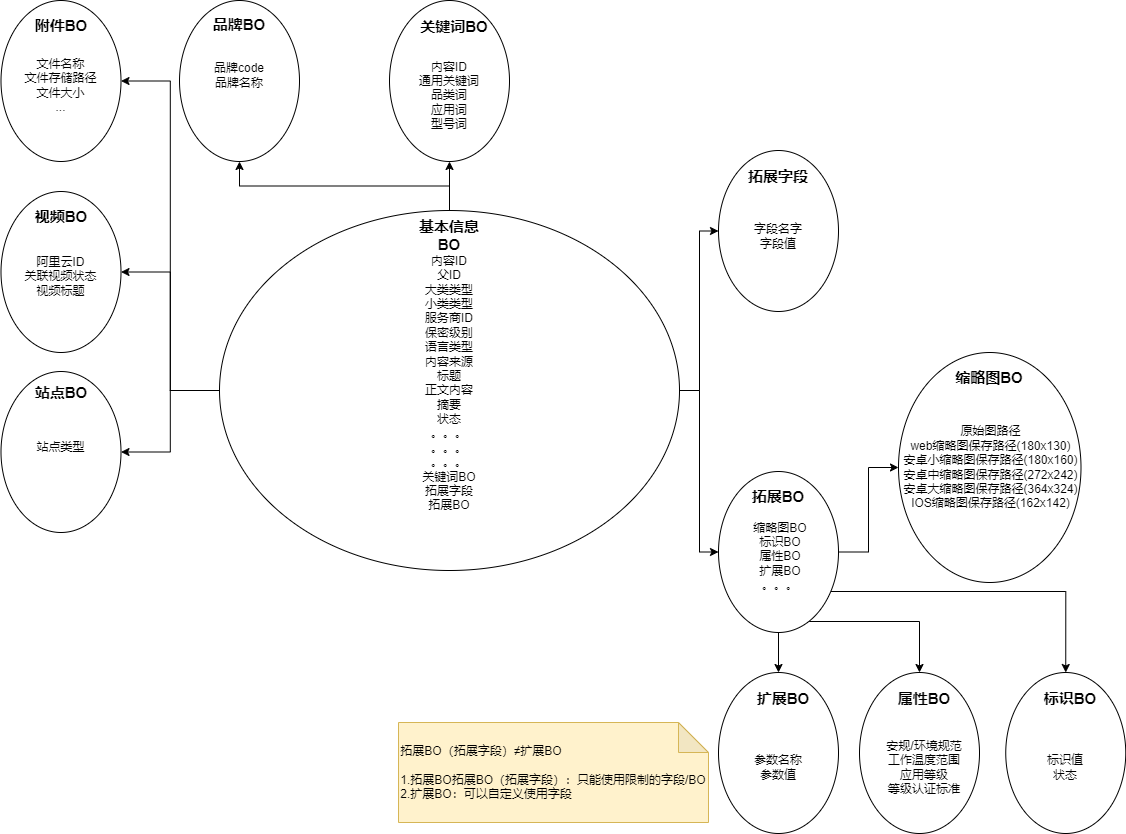

The diagram above was exported from draw.io. Its source (the exported page's mxGraphModel, read from the mxfile embedded in the PNG):
<mxGraphModel dx="1434" dy="844" grid="1" gridSize="10" guides="1" tooltips="1" connect="1" arrows="1" fold="1" page="1" pageScale="1" pageWidth="827" pageHeight="1169" math="0" shadow="0">
  <root>
    <mxCell id="0" />
    <mxCell id="1" parent="0" />
    <mxCell id="IHzJAJhL7PLVO4PP7DE4-5" value="" style="edgeStyle=orthogonalEdgeStyle;rounded=0;orthogonalLoop=1;jettySize=auto;html=1;" parent="1" source="IHzJAJhL7PLVO4PP7DE4-1" target="IHzJAJhL7PLVO4PP7DE4-4" edge="1">
      <mxGeometry relative="1" as="geometry" />
    </mxCell>
    <mxCell id="IHzJAJhL7PLVO4PP7DE4-39" style="edgeStyle=orthogonalEdgeStyle;rounded=0;orthogonalLoop=1;jettySize=auto;html=1;entryX=1;entryY=0.5;entryDx=0;entryDy=0;" parent="1" source="IHzJAJhL7PLVO4PP7DE4-1" target="IHzJAJhL7PLVO4PP7DE4-15" edge="1">
      <mxGeometry relative="1" as="geometry" />
    </mxCell>
    <mxCell id="IHzJAJhL7PLVO4PP7DE4-40" style="edgeStyle=orthogonalEdgeStyle;rounded=0;orthogonalLoop=1;jettySize=auto;html=1;entryX=1;entryY=0.5;entryDx=0;entryDy=0;" parent="1" source="IHzJAJhL7PLVO4PP7DE4-1" target="IHzJAJhL7PLVO4PP7DE4-19" edge="1">
      <mxGeometry relative="1" as="geometry" />
    </mxCell>
    <mxCell id="IHzJAJhL7PLVO4PP7DE4-41" style="edgeStyle=orthogonalEdgeStyle;rounded=0;orthogonalLoop=1;jettySize=auto;html=1;entryX=1;entryY=0.5;entryDx=0;entryDy=0;" parent="1" source="IHzJAJhL7PLVO4PP7DE4-1" target="IHzJAJhL7PLVO4PP7DE4-22" edge="1">
      <mxGeometry relative="1" as="geometry" />
    </mxCell>
    <mxCell id="IHzJAJhL7PLVO4PP7DE4-43" style="edgeStyle=orthogonalEdgeStyle;rounded=0;orthogonalLoop=1;jettySize=auto;html=1;" parent="1" source="IHzJAJhL7PLVO4PP7DE4-1" target="IHzJAJhL7PLVO4PP7DE4-32" edge="1">
      <mxGeometry relative="1" as="geometry" />
    </mxCell>
    <mxCell id="IHzJAJhL7PLVO4PP7DE4-44" style="edgeStyle=orthogonalEdgeStyle;rounded=0;orthogonalLoop=1;jettySize=auto;html=1;entryX=0;entryY=0.5;entryDx=0;entryDy=0;" parent="1" source="IHzJAJhL7PLVO4PP7DE4-1" target="IHzJAJhL7PLVO4PP7DE4-35" edge="1">
      <mxGeometry relative="1" as="geometry" />
    </mxCell>
    <mxCell id="IHzJAJhL7PLVO4PP7DE4-1" value="" style="ellipse;whiteSpace=wrap;html=1;" parent="1" vertex="1">
      <mxGeometry x="241" y="419" width="460" height="360" as="geometry" />
    </mxCell>
    <mxCell id="IHzJAJhL7PLVO4PP7DE4-2" value="基本信息BO" style="text;html=1;align=center;verticalAlign=middle;whiteSpace=wrap;rounded=0;fontStyle=1;fontSize=15;" parent="1" vertex="1">
      <mxGeometry x="431" y="429" width="80" height="30" as="geometry" />
    </mxCell>
    <mxCell id="IHzJAJhL7PLVO4PP7DE4-3" value="内容ID&lt;br&gt;父ID&lt;div&gt;大类类型&lt;/div&gt;&lt;div&gt;小类类型&lt;/div&gt;&lt;div&gt;服务商ID&lt;/div&gt;&lt;div&gt;保密级别&lt;/div&gt;&lt;div&gt;语言类型&lt;/div&gt;&lt;div&gt;内容来源&lt;/div&gt;&lt;div&gt;标题&lt;/div&gt;&lt;div&gt;正文内容&lt;/div&gt;&lt;div&gt;摘要&lt;/div&gt;&lt;div&gt;状态&lt;/div&gt;&lt;div&gt;。。。&lt;/div&gt;&lt;div&gt;。。。&lt;/div&gt;&lt;div&gt;。。。&lt;/div&gt;&lt;div&gt;关键词BO&lt;/div&gt;&lt;div&gt;拓展字段&lt;/div&gt;&lt;div&gt;拓展BO&lt;/div&gt;&lt;div&gt;&lt;br&gt;&lt;/div&gt;" style="text;html=1;align=center;verticalAlign=middle;whiteSpace=wrap;rounded=0;" parent="1" vertex="1">
      <mxGeometry x="321" y="469" width="300" height="260" as="geometry" />
    </mxCell>
    <mxCell id="IHzJAJhL7PLVO4PP7DE4-4" value="" style="ellipse;whiteSpace=wrap;html=1;" parent="1" vertex="1">
      <mxGeometry x="411" y="209" width="120" height="161" as="geometry" />
    </mxCell>
    <mxCell id="IHzJAJhL7PLVO4PP7DE4-6" value="关键词BO" style="text;html=1;align=center;verticalAlign=middle;whiteSpace=wrap;rounded=0;fontStyle=1;fontSize=15;" parent="1" vertex="1">
      <mxGeometry x="441" y="220" width="70" height="30" as="geometry" />
    </mxCell>
    <mxCell id="IHzJAJhL7PLVO4PP7DE4-11" value="内容ID&lt;br&gt;通用关键词&lt;br&gt;品类词&lt;br&gt;应用词&lt;br&gt;型号词" style="text;html=1;align=center;verticalAlign=middle;whiteSpace=wrap;rounded=0;" parent="1" vertex="1">
      <mxGeometry x="436" y="259" width="70" height="90" as="geometry" />
    </mxCell>
    <mxCell id="IHzJAJhL7PLVO4PP7DE4-12" value="" style="ellipse;whiteSpace=wrap;html=1;" parent="1" vertex="1">
      <mxGeometry x="201" y="209" width="120" height="161" as="geometry" />
    </mxCell>
    <mxCell id="IHzJAJhL7PLVO4PP7DE4-13" value="品牌BO" style="text;html=1;align=center;verticalAlign=middle;whiteSpace=wrap;rounded=0;fontStyle=1;fontSize=15;" parent="1" vertex="1">
      <mxGeometry x="231" y="218" width="60" height="30" as="geometry" />
    </mxCell>
    <mxCell id="IHzJAJhL7PLVO4PP7DE4-14" value="品牌code&lt;br&gt;品牌名称" style="text;html=1;align=center;verticalAlign=middle;whiteSpace=wrap;rounded=0;" parent="1" vertex="1">
      <mxGeometry x="231" y="269" width="60" height="30" as="geometry" />
    </mxCell>
    <mxCell id="IHzJAJhL7PLVO4PP7DE4-15" value="" style="ellipse;whiteSpace=wrap;html=1;" parent="1" vertex="1">
      <mxGeometry x="22.5" y="209" width="120" height="161" as="geometry" />
    </mxCell>
    <mxCell id="IHzJAJhL7PLVO4PP7DE4-16" value="附件BO" style="text;html=1;align=center;verticalAlign=middle;whiteSpace=wrap;rounded=0;fontStyle=1;fontSize=15;" parent="1" vertex="1">
      <mxGeometry x="52.5" y="219" width="60" height="30" as="geometry" />
    </mxCell>
    <mxCell id="IHzJAJhL7PLVO4PP7DE4-18" value="文件名称&lt;br&gt;文件存储路径&lt;br&gt;文件大小&lt;br&gt;..." style="text;html=1;align=center;verticalAlign=middle;whiteSpace=wrap;rounded=0;" parent="1" vertex="1">
      <mxGeometry x="45" y="249" width="75" height="90" as="geometry" />
    </mxCell>
    <mxCell id="IHzJAJhL7PLVO4PP7DE4-19" value="" style="ellipse;whiteSpace=wrap;html=1;" parent="1" vertex="1">
      <mxGeometry x="22.5" y="400" width="120" height="161" as="geometry" />
    </mxCell>
    <mxCell id="IHzJAJhL7PLVO4PP7DE4-20" value="视频BO" style="text;html=1;align=center;verticalAlign=middle;whiteSpace=wrap;rounded=0;fontStyle=1;fontSize=15;" parent="1" vertex="1">
      <mxGeometry x="52.5" y="410" width="60" height="30" as="geometry" />
    </mxCell>
    <mxCell id="IHzJAJhL7PLVO4PP7DE4-21" value="阿里云ID&lt;br&gt;关联视频状态&lt;br&gt;视频标题" style="text;html=1;align=center;verticalAlign=middle;whiteSpace=wrap;rounded=0;" parent="1" vertex="1">
      <mxGeometry x="45" y="440" width="75" height="90" as="geometry" />
    </mxCell>
    <mxCell id="IHzJAJhL7PLVO4PP7DE4-22" value="" style="ellipse;whiteSpace=wrap;html=1;" parent="1" vertex="1">
      <mxGeometry x="22.5" y="580" width="120" height="161" as="geometry" />
    </mxCell>
    <mxCell id="IHzJAJhL7PLVO4PP7DE4-23" value="站点BO" style="text;html=1;align=center;verticalAlign=middle;whiteSpace=wrap;rounded=0;fontStyle=1;fontSize=15;" parent="1" vertex="1">
      <mxGeometry x="52.5" y="585.5" width="60" height="30" as="geometry" />
    </mxCell>
    <mxCell id="IHzJAJhL7PLVO4PP7DE4-24" value="站点类型" style="text;html=1;align=center;verticalAlign=middle;whiteSpace=wrap;rounded=0;" parent="1" vertex="1">
      <mxGeometry x="45" y="611" width="75" height="90" as="geometry" />
    </mxCell>
    <mxCell id="IHzJAJhL7PLVO4PP7DE4-25" value="" style="ellipse;whiteSpace=wrap;html=1;" parent="1" vertex="1">
      <mxGeometry x="920" y="561" width="182.5" height="230" as="geometry" />
    </mxCell>
    <mxCell id="IHzJAJhL7PLVO4PP7DE4-26" value="缩略图BO" style="text;html=1;align=center;verticalAlign=middle;whiteSpace=wrap;rounded=0;fontStyle=1;fontSize=15;" parent="1" vertex="1">
      <mxGeometry x="976.25" y="571" width="70" height="30" as="geometry" />
    </mxCell>
    <mxCell id="IHzJAJhL7PLVO4PP7DE4-27" value="原始图路径&lt;br&gt;&lt;div&gt;web缩略图保存路径(180x130)&lt;/div&gt;&lt;div&gt;安卓小缩略图保存路径(180x160)&lt;/div&gt;&lt;div&gt;安卓中缩略图保存路径(272x242)&lt;/div&gt;&lt;div&gt;安卓大缩略图保存路径(364x324)&lt;/div&gt;&lt;div&gt;IOS缩略图保存路径(162x142)&lt;/div&gt;" style="text;html=1;align=center;verticalAlign=middle;whiteSpace=wrap;rounded=0;" parent="1" vertex="1">
      <mxGeometry x="920" y="588.75" width="185" height="174.5" as="geometry" />
    </mxCell>
    <mxCell id="IHzJAJhL7PLVO4PP7DE4-32" value="" style="ellipse;whiteSpace=wrap;html=1;" parent="1" vertex="1">
      <mxGeometry x="740" y="359" width="120" height="161" as="geometry" />
    </mxCell>
    <mxCell id="IHzJAJhL7PLVO4PP7DE4-33" value="拓展字段" style="text;html=1;align=center;verticalAlign=middle;whiteSpace=wrap;rounded=0;fontStyle=1;fontSize=15;" parent="1" vertex="1">
      <mxGeometry x="765" y="370" width="70" height="30" as="geometry" />
    </mxCell>
    <mxCell id="IHzJAJhL7PLVO4PP7DE4-34" value="字段名字&lt;br&gt;字段值" style="text;html=1;align=center;verticalAlign=middle;whiteSpace=wrap;rounded=0;" parent="1" vertex="1">
      <mxGeometry x="765" y="400" width="70" height="90" as="geometry" />
    </mxCell>
    <mxCell id="IHzJAJhL7PLVO4PP7DE4-59" style="edgeStyle=orthogonalEdgeStyle;rounded=0;orthogonalLoop=1;jettySize=auto;html=1;exitX=1;exitY=0.5;exitDx=0;exitDy=0;entryX=0;entryY=0.5;entryDx=0;entryDy=0;" parent="1" source="IHzJAJhL7PLVO4PP7DE4-35" target="IHzJAJhL7PLVO4PP7DE4-27" edge="1">
      <mxGeometry relative="1" as="geometry" />
    </mxCell>
    <mxCell id="IHzJAJhL7PLVO4PP7DE4-61" style="edgeStyle=orthogonalEdgeStyle;rounded=0;orthogonalLoop=1;jettySize=auto;html=1;entryX=0.5;entryY=0;entryDx=0;entryDy=0;" parent="1" source="IHzJAJhL7PLVO4PP7DE4-35" target="IHzJAJhL7PLVO4PP7DE4-52" edge="1">
      <mxGeometry relative="1" as="geometry" />
    </mxCell>
    <mxCell id="IHzJAJhL7PLVO4PP7DE4-63" style="edgeStyle=orthogonalEdgeStyle;rounded=0;orthogonalLoop=1;jettySize=auto;html=1;entryX=0.5;entryY=0;entryDx=0;entryDy=0;" parent="1" source="IHzJAJhL7PLVO4PP7DE4-35" target="IHzJAJhL7PLVO4PP7DE4-49" edge="1">
      <mxGeometry relative="1" as="geometry">
        <Array as="points">
          <mxPoint x="941" y="830" />
        </Array>
      </mxGeometry>
    </mxCell>
    <mxCell id="IHzJAJhL7PLVO4PP7DE4-64" style="edgeStyle=orthogonalEdgeStyle;rounded=0;orthogonalLoop=1;jettySize=auto;html=1;entryX=0.5;entryY=0;entryDx=0;entryDy=0;" parent="1" source="IHzJAJhL7PLVO4PP7DE4-35" target="IHzJAJhL7PLVO4PP7DE4-46" edge="1">
      <mxGeometry relative="1" as="geometry">
        <Array as="points">
          <mxPoint x="1087" y="800" />
        </Array>
      </mxGeometry>
    </mxCell>
    <mxCell id="IHzJAJhL7PLVO4PP7DE4-35" value="" style="ellipse;whiteSpace=wrap;html=1;" parent="1" vertex="1">
      <mxGeometry x="740" y="680" width="120" height="161" as="geometry" />
    </mxCell>
    <mxCell id="IHzJAJhL7PLVO4PP7DE4-36" value="拓展BO" style="text;html=1;align=center;verticalAlign=middle;whiteSpace=wrap;rounded=0;fontStyle=1;fontSize=15;" parent="1" vertex="1">
      <mxGeometry x="765" y="690" width="70" height="30" as="geometry" />
    </mxCell>
    <mxCell id="IHzJAJhL7PLVO4PP7DE4-37" value="缩略图BO&lt;br&gt;标识BO&lt;br&gt;属性BO&lt;br&gt;扩展BO&lt;br&gt;。。。" style="text;html=1;align=center;verticalAlign=middle;whiteSpace=wrap;rounded=0;" parent="1" vertex="1">
      <mxGeometry x="767" y="720" width="70" height="90" as="geometry" />
    </mxCell>
    <mxCell id="IHzJAJhL7PLVO4PP7DE4-38" style="edgeStyle=orthogonalEdgeStyle;rounded=0;orthogonalLoop=1;jettySize=auto;html=1;entryX=0.5;entryY=1;entryDx=0;entryDy=0;" parent="1" source="IHzJAJhL7PLVO4PP7DE4-1" target="IHzJAJhL7PLVO4PP7DE4-12" edge="1">
      <mxGeometry relative="1" as="geometry" />
    </mxCell>
    <mxCell id="IHzJAJhL7PLVO4PP7DE4-46" value="" style="ellipse;whiteSpace=wrap;html=1;" parent="1" vertex="1">
      <mxGeometry x="1027.25" y="881" width="120" height="161" as="geometry" />
    </mxCell>
    <mxCell id="IHzJAJhL7PLVO4PP7DE4-47" value="标识BO" style="text;html=1;align=center;verticalAlign=middle;whiteSpace=wrap;rounded=0;fontStyle=1;fontSize=15;" parent="1" vertex="1">
      <mxGeometry x="1057.25" y="892" width="70" height="30" as="geometry" />
    </mxCell>
    <mxCell id="IHzJAJhL7PLVO4PP7DE4-48" value="标识值&lt;br&gt;状态" style="text;html=1;align=center;verticalAlign=middle;whiteSpace=wrap;rounded=0;" parent="1" vertex="1">
      <mxGeometry x="1052.25" y="931" width="70" height="90" as="geometry" />
    </mxCell>
    <mxCell id="IHzJAJhL7PLVO4PP7DE4-49" value="" style="ellipse;whiteSpace=wrap;html=1;" parent="1" vertex="1">
      <mxGeometry x="881" y="881" width="120" height="161" as="geometry" />
    </mxCell>
    <mxCell id="IHzJAJhL7PLVO4PP7DE4-50" value="属性BO" style="text;html=1;align=center;verticalAlign=middle;whiteSpace=wrap;rounded=0;fontStyle=1;fontSize=15;" parent="1" vertex="1">
      <mxGeometry x="911" y="892" width="70" height="30" as="geometry" />
    </mxCell>
    <mxCell id="IHzJAJhL7PLVO4PP7DE4-51" value="&lt;div&gt;安规/环境规范&lt;/div&gt;&lt;div&gt;工作温度范围&lt;/div&gt;&lt;div&gt;应用等级&lt;/div&gt;&lt;div&gt;等级认证标准&lt;/div&gt;" style="text;html=1;align=center;verticalAlign=middle;whiteSpace=wrap;rounded=0;" parent="1" vertex="1">
      <mxGeometry x="905" y="931" width="82" height="90" as="geometry" />
    </mxCell>
    <mxCell id="IHzJAJhL7PLVO4PP7DE4-52" value="" style="ellipse;whiteSpace=wrap;html=1;" parent="1" vertex="1">
      <mxGeometry x="740" y="881" width="120" height="161" as="geometry" />
    </mxCell>
    <mxCell id="IHzJAJhL7PLVO4PP7DE4-53" value="扩展BO" style="text;html=1;align=center;verticalAlign=middle;whiteSpace=wrap;rounded=0;fontStyle=1;fontSize=15;" parent="1" vertex="1">
      <mxGeometry x="770" y="892" width="70" height="30" as="geometry" />
    </mxCell>
    <mxCell id="IHzJAJhL7PLVO4PP7DE4-54" value="参数名称&lt;br&gt;参数值" style="text;html=1;align=center;verticalAlign=middle;whiteSpace=wrap;rounded=0;" parent="1" vertex="1">
      <mxGeometry x="765" y="931" width="70" height="90" as="geometry" />
    </mxCell>
    <mxCell id="IHzJAJhL7PLVO4PP7DE4-65" value="&lt;div style=&quot;text-align: left;&quot;&gt;&lt;span style=&quot;background-color: initial;&quot;&gt;拓展BO（拓展字段）&lt;/span&gt;&lt;span style=&quot;background-color: initial;&quot;&gt;≠扩展BO&lt;/span&gt;&lt;/div&gt;&lt;div style=&quot;text-align: left;&quot;&gt;&lt;span style=&quot;background-color: initial;&quot;&gt;&lt;br&gt;&lt;/span&gt;&lt;/div&gt;&lt;div style=&quot;text-align: left;&quot;&gt;&lt;span style=&quot;background-color: initial;&quot;&gt;1.拓展BO拓展BO（拓展字段）：只能使用限制的字段/BO&lt;/span&gt;&lt;/div&gt;&lt;div style=&quot;text-align: left;&quot;&gt;&lt;span style=&quot;background-color: initial;&quot;&gt;2.扩展BO：可以自定义使用字段&lt;/span&gt;&lt;/div&gt;" style="shape=note;whiteSpace=wrap;html=1;backgroundOutline=1;darkOpacity=0.05;fillColor=#fff2cc;strokeColor=#d6b656;" parent="1" vertex="1">
      <mxGeometry x="420" y="931" width="310" height="100" as="geometry" />
    </mxCell>
  </root>
</mxGraphModel>